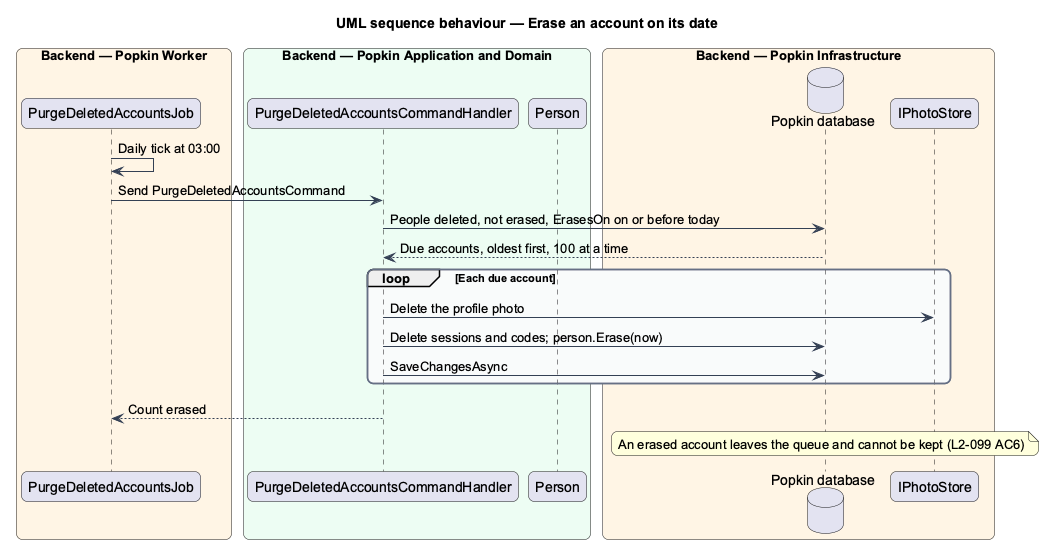

The diagram above was rendered by PlantUML. Its source (embedded in the PNG):
@startuml
title UML sequence behaviour — Erase an account on its date
skinparam backgroundColor #FFFFFF
skinparam shadowing false
skinparam roundcorner 12
skinparam defaultFontName Arial
skinparam ArrowColor #344054
skinparam rectangle {
  BorderColor #344054
  FontColor #101828
}
skinparam package {
  BorderColor #667085
  FontColor #101828
  BackgroundColor #F9FAFB
}
box "Backend — Popkin Worker" #FFF4E5
  participant "PurgeDeletedAccountsJob" as job
end box
box "Backend — Popkin Application and Domain" #ECFDF3
  participant "PurgeDeletedAccountsCommandHandler" as handler
  participant "Person" as person
end box
box "Backend — Popkin Infrastructure" #FFF4E5
  database "Popkin database" as db
  participant "IPhotoStore" as store
end box
job -> job : Daily tick at 03:00
job -> handler : Send PurgeDeletedAccountsCommand
handler -> db : People deleted, not erased, ErasesOn on or before today
db --> handler : Due accounts, oldest first, 100 at a time
loop Each due account
  handler -> store : Delete the profile photo
  handler -> db : Delete sessions and codes; person.Erase(now)
  handler -> db : SaveChangesAsync
end
handler --> job : Count erased
note over db : An erased account leaves the queue and cannot be kept (L2-099 AC6)
@enduml